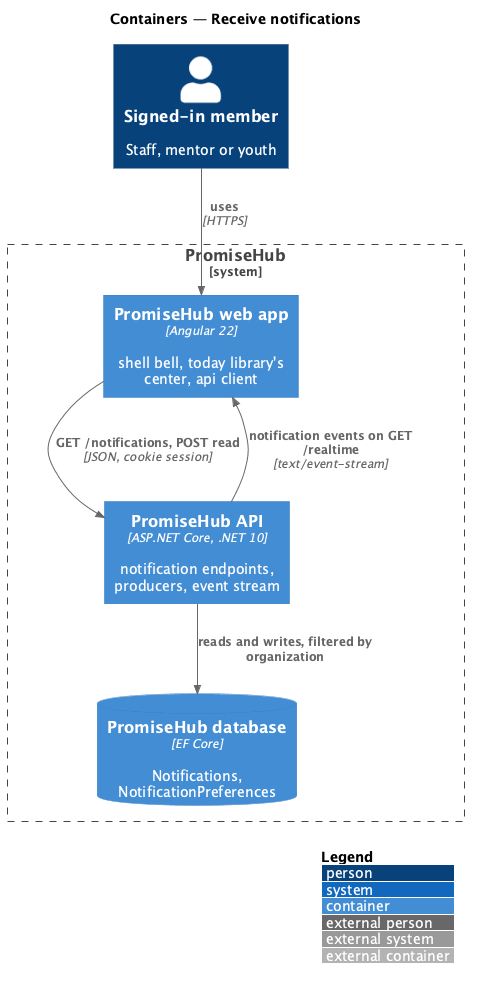

The diagram above was rendered by PlantUML. Its source (embedded in the PNG):
@startuml
!include <C4/C4_Container>
LAYOUT_WITH_LEGEND()
title Containers — Receive notifications
Person(user, "Signed-in member", "Staff, mentor or youth")
System_Boundary(ph, "PromiseHub") {
  Container(web, "PromiseHub web app", "Angular 22", "shell bell, today library's center, api client")
  Container(api, "PromiseHub API", "ASP.NET Core, .NET 10", "notification endpoints, producers, event stream")
  ContainerDb(db, "PromiseHub database", "EF Core", "Notifications, NotificationPreferences")
}
Rel(user, web, "uses", "HTTPS")
Rel(web, api, "GET /notifications, POST read", "JSON, cookie session")
Rel(api, web, "notification events on GET /realtime", "text/event-stream")
Rel(api, db, "reads and writes, filtered by organization")
@enduml